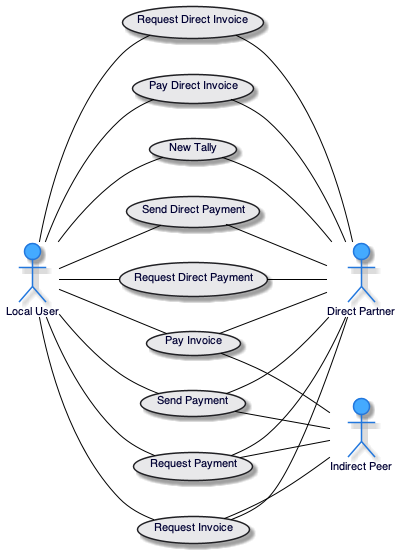

The diagram above was rendered by PlantUML. Its source (embedded in the PNG):
@startuml
!include common.puml
left to right direction

actor "Local User" as user
actor "Direct Partner" as partner
actor "Indirect Peer" as peer

usecase "New Tally" as newTally
usecase "Send Direct Payment" as sendDirPmt
usecase "Request Direct Payment" as reqDirPay
usecase "Request Direct Invoice" as reqDirInv
usecase "Pay Direct Invoice" as payDir
usecase "Send Payment" as sendPmt
usecase "Request Payment" as reqPmt
usecase "Request Invoice" as reqInv
usecase "Pay Invoice" as payInv
'  usecase "Seek Payment Route" as seekRoute

user	--	newTally
		newTally	--	partner
user	--	sendDirPmt
		sendDirPmt	--	partner
user	--	reqDirPay
		reqDirPay	--	partner
user	--	reqDirInv
		reqDirInv	--	partner
user	--	payDir
		payDir	--	partner
user	--	sendPmt
		sendPmt	--	partner
		sendPmt	--	peer
user	--	reqPmt
		reqPmt	--	partner
		reqPmt	--	peer
user	--	reqInv
		reqInv	--	partner
		reqInv	--	peer
user	--	payInv
		payInv	--	partner
		payInv	--	peer
'user	--	
'			--	partner
'			--	peer

@enduml